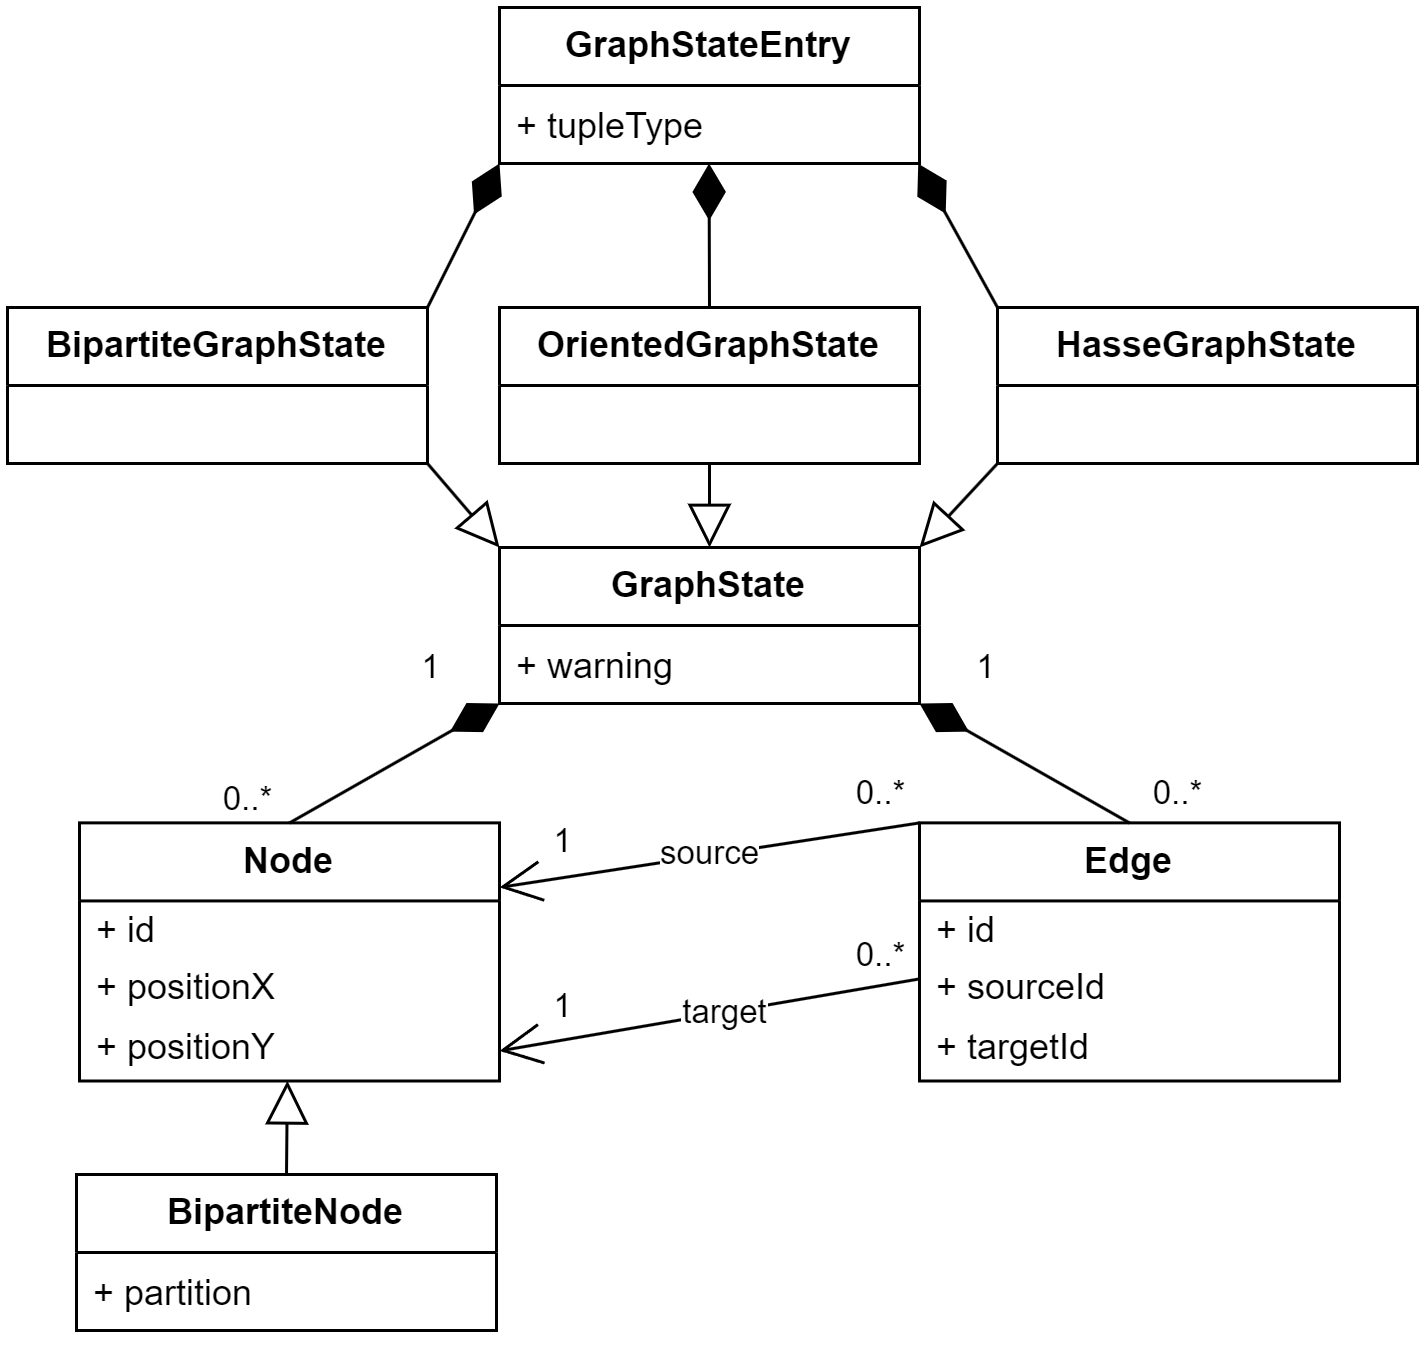

The diagram above was exported from draw.io. Its source (the exported page's mxGraphModel, read from the mxfile embedded in the PNG):
<mxGraphModel dx="1521" dy="842" grid="1" gridSize="10" guides="1" tooltips="1" connect="1" arrows="1" fold="1" page="1" pageScale="1" pageWidth="827" pageHeight="1169" math="0" shadow="0">
  <root>
    <mxCell id="0" />
    <mxCell id="1" parent="0" />
    <mxCell id="qVYJVwAJ4h0On01Jq51a-1" parent="1" style="swimlane;fontStyle=0;childLayout=stackLayout;horizontal=1;startSize=26;fillColor=none;horizontalStack=0;resizeParent=1;resizeParentMax=0;resizeLast=0;collapsible=1;marginBottom=0;whiteSpace=wrap;html=1;" value="&lt;b&gt;GraphStateEntry&lt;/b&gt;" vertex="1">
      <mxGeometry height="52" width="140" x="334" y="170" as="geometry" />
    </mxCell>
    <mxCell id="qVYJVwAJ4h0On01Jq51a-2" parent="qVYJVwAJ4h0On01Jq51a-1" style="text;strokeColor=none;fillColor=none;align=left;verticalAlign=top;spacingLeft=4;spacingRight=4;overflow=hidden;rotatable=0;points=[[0,0.5],[1,0.5]];portConstraint=eastwest;whiteSpace=wrap;html=1;" value="+ tupleType" vertex="1">
      <mxGeometry height="26" width="140" y="26" as="geometry" />
    </mxCell>
    <mxCell id="qVYJVwAJ4h0On01Jq51a-7" parent="1" style="swimlane;fontStyle=0;childLayout=stackLayout;horizontal=1;startSize=26;fillColor=none;horizontalStack=0;resizeParent=1;resizeParentMax=0;resizeLast=0;collapsible=1;marginBottom=0;whiteSpace=wrap;html=1;" value="&lt;b&gt;GraphState&lt;/b&gt;" vertex="1">
      <mxGeometry height="52" width="140" x="334" y="350" as="geometry" />
    </mxCell>
    <mxCell id="qVYJVwAJ4h0On01Jq51a-13" parent="qVYJVwAJ4h0On01Jq51a-7" style="text;strokeColor=none;fillColor=none;align=left;verticalAlign=top;spacingLeft=4;spacingRight=4;overflow=hidden;rotatable=0;points=[[0,0.5],[1,0.5]];portConstraint=eastwest;whiteSpace=wrap;html=1;" value="+ warning" vertex="1">
      <mxGeometry height="26" width="140" y="26" as="geometry" />
    </mxCell>
    <mxCell id="qVYJVwAJ4h0On01Jq51a-15" parent="1" style="swimlane;fontStyle=0;childLayout=stackLayout;horizontal=1;startSize=26;fillColor=none;horizontalStack=0;resizeParent=1;resizeParentMax=0;resizeLast=0;collapsible=1;marginBottom=0;whiteSpace=wrap;html=1;" value="&lt;b&gt;Node&lt;/b&gt;" vertex="1">
      <mxGeometry height="86" width="140" x="194" y="441.81" as="geometry" />
    </mxCell>
    <mxCell id="qVYJVwAJ4h0On01Jq51a-16" parent="qVYJVwAJ4h0On01Jq51a-15" style="text;strokeColor=none;fillColor=none;align=left;verticalAlign=top;spacingLeft=4;spacingRight=4;overflow=hidden;rotatable=0;points=[[0,0.5],[1,0.5]];portConstraint=eastwest;whiteSpace=wrap;html=1;spacingTop=-4;" value="+ id" vertex="1">
      <mxGeometry height="20" width="140" y="26" as="geometry" />
    </mxCell>
    <mxCell id="qVYJVwAJ4h0On01Jq51a-17" parent="qVYJVwAJ4h0On01Jq51a-15" style="text;strokeColor=none;fillColor=none;align=left;verticalAlign=top;spacingLeft=4;spacingRight=4;overflow=hidden;rotatable=0;points=[[0,0.5],[1,0.5]];portConstraint=eastwest;whiteSpace=wrap;html=1;spacingTop=-5;" value="+ positionX" vertex="1">
      <mxGeometry height="20" width="140" y="46" as="geometry" />
    </mxCell>
    <mxCell id="qVYJVwAJ4h0On01Jq51a-18" parent="qVYJVwAJ4h0On01Jq51a-15" style="text;strokeColor=none;fillColor=none;align=left;verticalAlign=top;spacingLeft=4;spacingRight=4;overflow=hidden;rotatable=0;points=[[0,0.5],[1,0.5]];portConstraint=eastwest;whiteSpace=wrap;html=1;spacingTop=-5;" value="+ positionY" vertex="1">
      <mxGeometry height="20" width="140" y="66" as="geometry" />
    </mxCell>
    <mxCell id="qVYJVwAJ4h0On01Jq51a-21" parent="1" style="swimlane;fontStyle=0;childLayout=stackLayout;horizontal=1;startSize=26;fillColor=none;horizontalStack=0;resizeParent=1;resizeParentMax=0;resizeLast=0;collapsible=1;marginBottom=0;whiteSpace=wrap;html=1;" value="&lt;b&gt;Edge&lt;/b&gt;" vertex="1">
      <mxGeometry height="86" width="140" x="474" y="441.81" as="geometry" />
    </mxCell>
    <mxCell id="qVYJVwAJ4h0On01Jq51a-22" parent="qVYJVwAJ4h0On01Jq51a-21" style="text;strokeColor=none;fillColor=none;align=left;verticalAlign=top;spacingLeft=4;spacingRight=4;overflow=hidden;rotatable=0;points=[[0,0.5],[1,0.5]];portConstraint=eastwest;whiteSpace=wrap;html=1;spacingTop=-4;" value="+ id" vertex="1">
      <mxGeometry height="20" width="140" y="26" as="geometry" />
    </mxCell>
    <mxCell id="p6DlANw7w_Zoq1FZs5Xr-40" parent="qVYJVwAJ4h0On01Jq51a-21" style="text;strokeColor=none;fillColor=none;align=left;verticalAlign=top;spacingLeft=4;spacingRight=4;overflow=hidden;rotatable=0;points=[[0,0.5],[1,0.5]];portConstraint=eastwest;whiteSpace=wrap;html=1;spacing=2;spacingTop=-5;" value="+ sourceId" vertex="1">
      <mxGeometry height="20" width="140" y="46" as="geometry" />
    </mxCell>
    <mxCell id="p6DlANw7w_Zoq1FZs5Xr-41" parent="qVYJVwAJ4h0On01Jq51a-21" style="text;strokeColor=none;fillColor=none;align=left;verticalAlign=top;spacingLeft=4;spacingRight=4;overflow=hidden;rotatable=0;points=[[0,0.5],[1,0.5]];portConstraint=eastwest;whiteSpace=wrap;html=1;spacingTop=-5;" value="+ targetId" vertex="1">
      <mxGeometry height="20" width="140" y="66" as="geometry" />
    </mxCell>
    <mxCell id="qVYJVwAJ4h0On01Jq51a-25" parent="1" style="swimlane;fontStyle=0;childLayout=stackLayout;horizontal=1;startSize=26;fillColor=none;horizontalStack=0;resizeParent=1;resizeParentMax=0;resizeLast=0;collapsible=1;marginBottom=0;whiteSpace=wrap;html=1;" value="&lt;b&gt;BipartiteNode&lt;/b&gt;" vertex="1">
      <mxGeometry height="52" width="140" x="193" y="559" as="geometry" />
    </mxCell>
    <mxCell id="qVYJVwAJ4h0On01Jq51a-26" parent="qVYJVwAJ4h0On01Jq51a-25" style="text;strokeColor=none;fillColor=none;align=left;verticalAlign=top;spacingLeft=4;spacingRight=4;overflow=hidden;rotatable=0;points=[[0,0.5],[1,0.5]];portConstraint=eastwest;whiteSpace=wrap;html=1;" value="+ partition" vertex="1">
      <mxGeometry height="26" width="140" y="26" as="geometry" />
    </mxCell>
    <mxCell id="qVYJVwAJ4h0On01Jq51a-29" edge="1" parent="1" source="qVYJVwAJ4h0On01Jq51a-25" style="endArrow=block;endSize=12;endFill=0;html=1;rounded=0;entryX=0.495;entryY=0.998;entryDx=0;entryDy=0;exitX=0.5;exitY=0;exitDx=0;exitDy=0;entryPerimeter=0;" target="qVYJVwAJ4h0On01Jq51a-18" value="">
      <mxGeometry relative="1" width="160" as="geometry">
        <Array as="points" />
        <mxPoint x="170" y="510" as="sourcePoint" />
        <mxPoint x="190" y="510" as="targetPoint" />
      </mxGeometry>
    </mxCell>
    <mxCell id="qVYJVwAJ4h0On01Jq51a-32" edge="1" parent="1" source="qVYJVwAJ4h0On01Jq51a-15" style="endArrow=diamondThin;endSize=16;endFill=1;html=1;rounded=0;exitX=0.5;exitY=0;exitDx=0;exitDy=0;entryX=0;entryY=1;entryDx=0;entryDy=0;" target="qVYJVwAJ4h0On01Jq51a-7" value="">
      <mxGeometry relative="1" width="160" as="geometry">
        <mxPoint x="280" y="500" as="sourcePoint" />
        <mxPoint x="280" y="460" as="targetPoint" />
      </mxGeometry>
    </mxCell>
    <mxCell id="p6DlANw7w_Zoq1FZs5Xr-16" connectable="0" parent="qVYJVwAJ4h0On01Jq51a-32" style="edgeLabel;html=1;align=center;verticalAlign=middle;resizable=0;points=[];" value="0..*" vertex="1">
      <mxGeometry relative="1" x="-0.8154" y="1" as="geometry">
        <mxPoint x="-20" y="-4" as="offset" />
      </mxGeometry>
    </mxCell>
    <mxCell id="qVYJVwAJ4h0On01Jq51a-33" edge="1" parent="1" source="qVYJVwAJ4h0On01Jq51a-21" style="endArrow=diamondThin;endSize=16;endFill=1;html=1;rounded=0;exitX=0.5;exitY=0;exitDx=0;exitDy=0;entryX=1;entryY=1;entryDx=0;entryDy=0;" target="qVYJVwAJ4h0On01Jq51a-7" value="">
      <mxGeometry relative="1" width="160" as="geometry">
        <mxPoint x="530" y="524" as="sourcePoint" />
        <mxPoint x="600" y="480" as="targetPoint" />
      </mxGeometry>
    </mxCell>
    <mxCell id="p6DlANw7w_Zoq1FZs5Xr-1" parent="1" style="swimlane;fontStyle=0;childLayout=stackLayout;horizontal=1;startSize=26;fillColor=none;horizontalStack=0;resizeParent=1;resizeParentMax=0;resizeLast=0;collapsible=1;marginBottom=0;whiteSpace=wrap;html=1;" value="&lt;b&gt;BipartiteGraphState&lt;/b&gt;" vertex="1">
      <mxGeometry height="52" width="140" x="170" y="270" as="geometry" />
    </mxCell>
    <mxCell id="p6DlANw7w_Zoq1FZs5Xr-5" edge="1" parent="1" source="p6DlANw7w_Zoq1FZs5Xr-1" style="endArrow=diamondThin;endFill=1;endSize=16;html=1;rounded=0;exitX=1;exitY=0;exitDx=0;exitDy=0;entryX=0;entryY=1;entryDx=0;entryDy=0;" target="qVYJVwAJ4h0On01Jq51a-1" value="">
      <mxGeometry relative="1" width="160" as="geometry">
        <mxPoint x="140" y="370" as="sourcePoint" />
        <mxPoint x="300" y="370" as="targetPoint" />
      </mxGeometry>
    </mxCell>
    <mxCell id="p6DlANw7w_Zoq1FZs5Xr-6" parent="1" style="swimlane;fontStyle=0;childLayout=stackLayout;horizontal=1;startSize=26;fillColor=none;horizontalStack=0;resizeParent=1;resizeParentMax=0;resizeLast=0;collapsible=1;marginBottom=0;whiteSpace=wrap;html=1;" value="&lt;b&gt;OrientedGraphState&lt;/b&gt;" vertex="1">
      <mxGeometry height="52" width="140" x="334" y="270" as="geometry" />
    </mxCell>
    <mxCell id="p6DlANw7w_Zoq1FZs5Xr-7" edge="1" parent="1" source="p6DlANw7w_Zoq1FZs5Xr-6" style="endArrow=diamondThin;endFill=1;endSize=16;html=1;rounded=0;exitX=0.5;exitY=0;exitDx=0;exitDy=0;entryX=0.499;entryY=1;entryDx=0;entryDy=0;entryPerimeter=0;" target="qVYJVwAJ4h0On01Jq51a-2" value="">
      <mxGeometry relative="1" width="160" as="geometry">
        <mxPoint x="400" y="288" as="sourcePoint" />
        <mxPoint x="494" y="240" as="targetPoint" />
      </mxGeometry>
    </mxCell>
    <mxCell id="p6DlANw7w_Zoq1FZs5Xr-8" parent="1" style="swimlane;fontStyle=0;childLayout=stackLayout;horizontal=1;startSize=26;fillColor=none;horizontalStack=0;resizeParent=1;resizeParentMax=0;resizeLast=0;collapsible=1;marginBottom=0;whiteSpace=wrap;html=1;" value="&lt;b&gt;HasseGraphState&lt;/b&gt;" vertex="1">
      <mxGeometry height="52" width="140" x="500" y="270" as="geometry" />
    </mxCell>
    <mxCell id="p6DlANw7w_Zoq1FZs5Xr-9" edge="1" parent="1" source="p6DlANw7w_Zoq1FZs5Xr-8" style="endArrow=diamondThin;endFill=1;endSize=16;html=1;rounded=0;exitX=0;exitY=0;exitDx=0;exitDy=0;entryX=0.997;entryY=1.003;entryDx=0;entryDy=0;entryPerimeter=0;" target="qVYJVwAJ4h0On01Jq51a-2" value="">
      <mxGeometry relative="1" width="160" as="geometry">
        <mxPoint x="510" y="268" as="sourcePoint" />
        <mxPoint x="510" y="220" as="targetPoint" />
      </mxGeometry>
    </mxCell>
    <mxCell id="p6DlANw7w_Zoq1FZs5Xr-10" edge="1" parent="1" source="p6DlANw7w_Zoq1FZs5Xr-1" style="endArrow=block;endFill=0;endSize=12;html=1;rounded=0;exitX=1;exitY=1;exitDx=0;exitDy=0;entryX=0;entryY=0;entryDx=0;entryDy=0;" target="qVYJVwAJ4h0On01Jq51a-7" value="">
      <mxGeometry relative="1" width="160" as="geometry">
        <mxPoint x="170" y="400" as="sourcePoint" />
        <mxPoint x="330" y="400" as="targetPoint" />
      </mxGeometry>
    </mxCell>
    <mxCell id="p6DlANw7w_Zoq1FZs5Xr-11" edge="1" parent="1" source="p6DlANw7w_Zoq1FZs5Xr-6" style="endArrow=block;endFill=0;endSize=12;html=1;rounded=0;exitX=0.5;exitY=1;exitDx=0;exitDy=0;entryX=0.5;entryY=0;entryDx=0;entryDy=0;" target="qVYJVwAJ4h0On01Jq51a-7" value="">
      <mxGeometry relative="1" width="160" as="geometry">
        <mxPoint x="400" y="330" as="sourcePoint" />
        <mxPoint x="424" y="358" as="targetPoint" />
      </mxGeometry>
    </mxCell>
    <mxCell id="p6DlANw7w_Zoq1FZs5Xr-12" edge="1" parent="1" source="p6DlANw7w_Zoq1FZs5Xr-8" style="endArrow=block;endFill=0;endSize=12;html=1;rounded=0;exitX=0;exitY=1;exitDx=0;exitDy=0;entryX=1;entryY=0;entryDx=0;entryDy=0;" target="qVYJVwAJ4h0On01Jq51a-7" value="">
      <mxGeometry relative="1" width="160" as="geometry">
        <mxPoint x="460" y="350" as="sourcePoint" />
        <mxPoint x="460" y="378" as="targetPoint" />
      </mxGeometry>
    </mxCell>
    <mxCell id="p6DlANw7w_Zoq1FZs5Xr-17" connectable="0" parent="1" style="edgeLabel;html=1;align=center;verticalAlign=middle;resizable=0;points=[];" value="1" vertex="1">
      <mxGeometry x="250" y="441.81" as="geometry">
        <mxPoint x="61" y="-52" as="offset" />
      </mxGeometry>
    </mxCell>
    <mxCell id="p6DlANw7w_Zoq1FZs5Xr-18" connectable="0" parent="1" style="edgeLabel;html=1;align=center;verticalAlign=middle;resizable=0;points=[];" value="1" vertex="1">
      <mxGeometry x="435" y="441.81" as="geometry">
        <mxPoint x="61" y="-52" as="offset" />
      </mxGeometry>
    </mxCell>
    <mxCell id="p6DlANw7w_Zoq1FZs5Xr-19" connectable="0" parent="1" style="edgeLabel;html=1;align=center;verticalAlign=middle;resizable=0;points=[];" value="0..*" vertex="1">
      <mxGeometry x="560" y="431.81" as="geometry" />
    </mxCell>
    <mxCell id="p6DlANw7w_Zoq1FZs5Xr-30" edge="1" parent="1" source="qVYJVwAJ4h0On01Jq51a-21" style="endArrow=open;endFill=1;endSize=12;html=1;rounded=0;exitX=0;exitY=0;exitDx=0;exitDy=0;entryX=1;entryY=0.25;entryDx=0;entryDy=0;" target="qVYJVwAJ4h0On01Jq51a-15" value="">
      <mxGeometry relative="1" width="160" as="geometry">
        <mxPoint x="280" y="381.81" as="sourcePoint" />
        <mxPoint x="440" y="381.81" as="targetPoint" />
      </mxGeometry>
    </mxCell>
    <mxCell id="p6DlANw7w_Zoq1FZs5Xr-38" connectable="0" parent="p6DlANw7w_Zoq1FZs5Xr-30" style="edgeLabel;html=1;align=center;verticalAlign=middle;resizable=0;points=[];" value="source" vertex="1">
      <mxGeometry relative="1" x="0.0125" y="-1" as="geometry">
        <mxPoint x="1" as="offset" />
      </mxGeometry>
    </mxCell>
    <mxCell id="p6DlANw7w_Zoq1FZs5Xr-32" edge="1" parent="1" style="endArrow=open;endFill=1;endSize=12;html=1;rounded=0;exitX=0;exitY=0;exitDx=0;exitDy=0;entryX=1;entryY=0.5;entryDx=0;entryDy=0;" target="qVYJVwAJ4h0On01Jq51a-18" value="">
      <mxGeometry relative="1" width="160" as="geometry">
        <mxPoint x="474" y="493.81" as="sourcePoint" />
        <mxPoint x="334" y="532.81" as="targetPoint" />
      </mxGeometry>
    </mxCell>
    <mxCell id="p6DlANw7w_Zoq1FZs5Xr-33" connectable="0" parent="1" style="edgeLabel;html=1;align=center;verticalAlign=middle;resizable=0;points=[];" value="0..*" vertex="1">
      <mxGeometry x="310" y="441.81" as="geometry">
        <mxPoint x="151" y="-10" as="offset" />
      </mxGeometry>
    </mxCell>
    <mxCell id="p6DlANw7w_Zoq1FZs5Xr-35" connectable="0" parent="1" style="edgeLabel;html=1;align=center;verticalAlign=middle;resizable=0;points=[];" value="0..*" vertex="1">
      <mxGeometry x="310" y="496" as="geometry">
        <mxPoint x="151" y="-10" as="offset" />
      </mxGeometry>
    </mxCell>
    <mxCell id="p6DlANw7w_Zoq1FZs5Xr-36" connectable="0" parent="1" style="edgeLabel;html=1;align=center;verticalAlign=middle;resizable=0;points=[];" value="1" vertex="1">
      <mxGeometry x="294" y="500" as="geometry">
        <mxPoint x="61" y="-52" as="offset" />
      </mxGeometry>
    </mxCell>
    <mxCell id="p6DlANw7w_Zoq1FZs5Xr-37" connectable="0" parent="1" style="edgeLabel;html=1;align=center;verticalAlign=middle;resizable=0;points=[];" value="1" vertex="1">
      <mxGeometry x="294" y="555" as="geometry">
        <mxPoint x="61" y="-52" as="offset" />
      </mxGeometry>
    </mxCell>
    <mxCell id="p6DlANw7w_Zoq1FZs5Xr-39" connectable="0" parent="1" style="edgeLabel;html=1;align=center;verticalAlign=middle;resizable=0;points=[];" value="target" vertex="1">
      <mxGeometry x="412" y="508" as="geometry">
        <mxPoint x="-3" y="-3" as="offset" />
      </mxGeometry>
    </mxCell>
  </root>
</mxGraphModel>